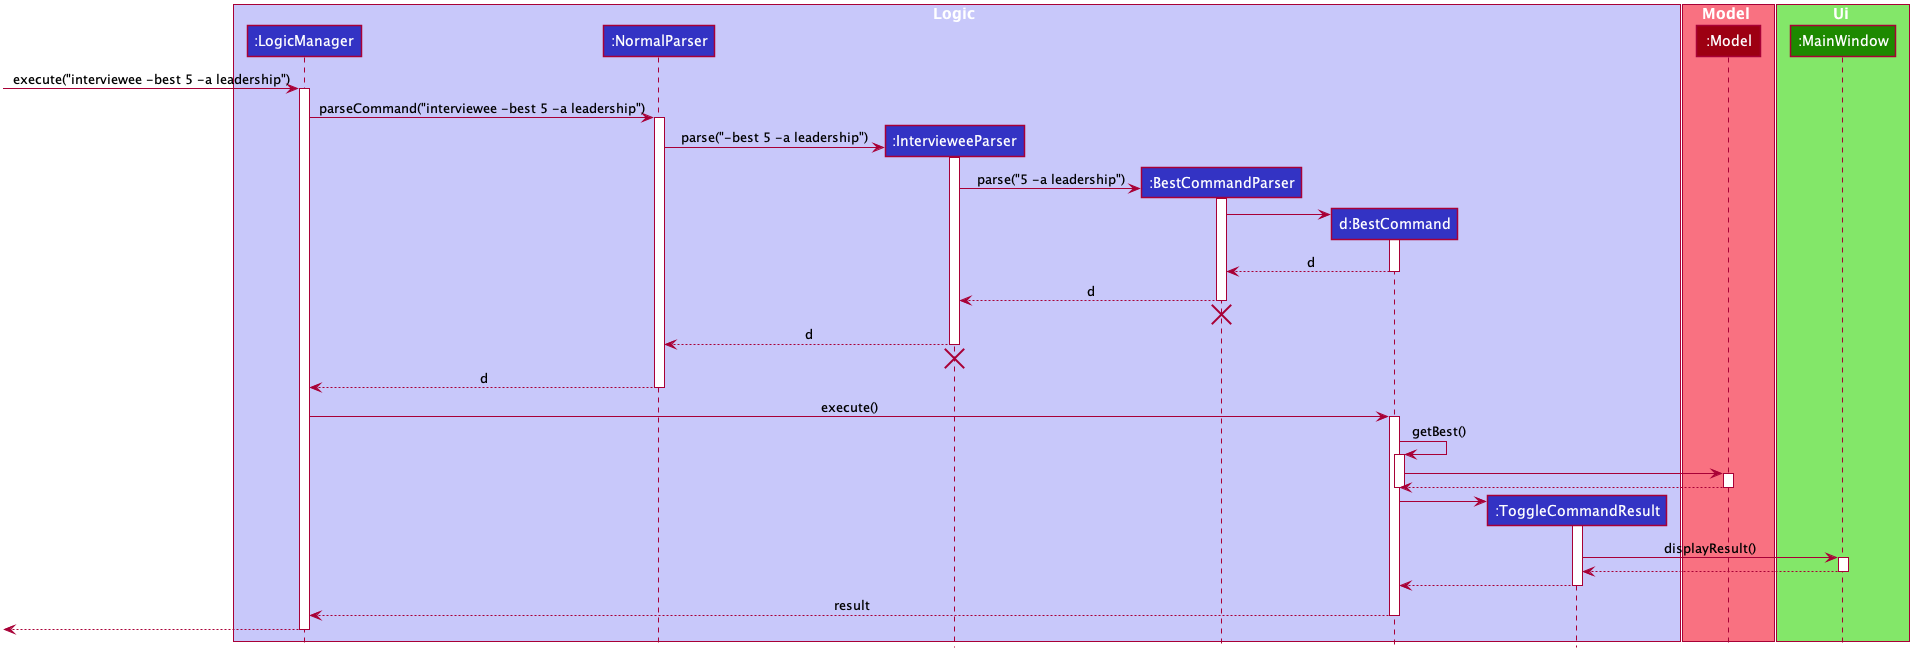

The diagram above was rendered by PlantUML. Its source (embedded in the PNG):
@startuml








skinparam BackgroundColor #FFFFFFF

skinparam Shadowing false

skinparam Class {
    FontColor #FFFFFF
    BorderThickness 1
    BorderColor #FFFFFF
    StereotypeFontColor #FFFFFF
    FontName Arial
}

skinparam Actor {
    BorderColor #000000
    Color #000000
    FontName Arial
}

skinparam Sequence {
    MessageAlign center
    BoxFontSize 15
    BoxPadding 0
    BoxFontColor #FFFFFF
    FontName Arial
}

skinparam Participant {
    FontColor #FFFFFFF
    Padding 20
}

skinparam MinClassWidth 50
skinparam ParticipantPadding 10
skinparam Shadowing false
skinparam DefaultTextAlignment center
skinparam packageStyle Rectangle

hide footbox
hide members
hide circle

box Logic #C8C8FA
participant ":LogicManager" as LogicManager #3333C4
participant ":NormalParser" as NormalParser #3333C4
participant ":IntervieweeParser" as IntervieweeParser #3333C4
participant ":BestCommandParser" as BestCommandParser #3333C4
participant "d:BestCommand" as BestCommand #3333C4
participant ":ToggleCommandResult" as ToggleCommandResult #3333C4
end box

box Model #F97181
participant ":Model" as Model #9D0012
end box

box Ui #83E769
participant ":MainWindow" as MainWindow #1D8900

[-> LogicManager : execute("interviewee -best 5 -a leadership")
activate LogicManager

LogicManager -> NormalParser : parseCommand("interviewee -best 5 -a leadership")
activate NormalParser

create IntervieweeParser
NormalParser -> IntervieweeParser : parse("-best 5 -a leadership")
activate IntervieweeParser

create BestCommandParser
IntervieweeParser -> BestCommandParser : parse("5 -a leadership")
activate BestCommandParser

create BestCommand
BestCommandParser -> BestCommand
activate BestCommand

BestCommand --> BestCommandParser : d
deactivate BestCommand

BestCommandParser --> IntervieweeParser : d
deactivate BestCommandParser
BestCommandParser -[hidden]-> IntervieweeParser
destroy BestCommandParser

IntervieweeParser --> NormalParser : d
deactivate IntervieweeParser
IntervieweeParser -[hidden]-> NormalParser
destroy IntervieweeParser

NormalParser --> LogicManager : d
deactivate NormalParser

LogicManager -> BestCommand : execute()
activate BestCommand

BestCommand -> BestCommand : getBest()
activate BestCommand

BestCommand -> Model
activate Model

Model --> BestCommand
deactivate Model

deactivate BestCommand

create ToggleCommandResult
BestCommand -> ToggleCommandResult 
activate ToggleCommandResult

ToggleCommandResult -> MainWindow : displayResult()
activate MainWindow

MainWindow --> ToggleCommandResult
deactivate MainWindow

ToggleCommandResult --> BestCommand
deactivate ToggleCommandResult

BestCommand --> LogicManager : result
deactivate BestCommand

[<--LogicManager
deactivate LogicManager

@enduml